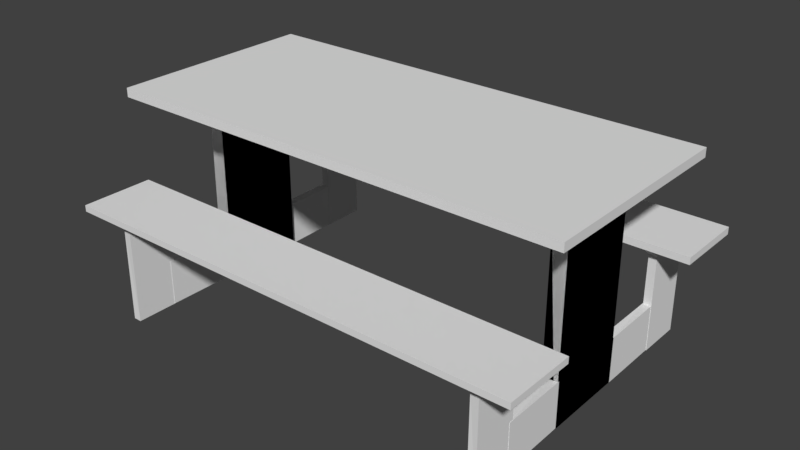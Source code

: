 # Source: Tyler_Tableblend.blend  (saved by Blender 2.79.0; exported with 4.5.12 LTS)
import bpy
from mathutils import Matrix  # noqa: F401  (used for matrix-valued properties, if any)

bpy.ops.wm.read_factory_settings(use_empty=True)
scene = bpy.context.scene
scene.name = 'Scene'

# ---- collections
col_collection_1 = bpy.data.collections.new('Collection 1'); scene.collection.children.link(col_collection_1)

# ---- world
world_world = bpy.data.worlds.new('World'); scene.world = world_world
world_world.color = (0.05088, 0.05088, 0.05088)
world_world.use_sun_shadow = False
world_world.sun_shadow_jitter_overblur = 0.0
world_world.cycles.sampling_method = 'MANUAL'

# ---- meshes
me_cube_005 = bpy.data.meshes.new('Cube.005')
me_cube_005.from_pydata([], [], [])
me_cube_005.use_remesh_preserve_volume = False
me_cube_005.use_remesh_preserve_attributes = False
me_cube_005.use_mirror_vertex_groups = False
me_cube_005.update()
me_cube_004 = bpy.data.meshes.new('Cube.004')
me_cube_004.from_pydata([(-1.0, 0.04475, -1.0), (-1.0, 0.05858, 0.9982), (-1.0, 1.0, -1.0), (-1.0, 1.004, 1.0), (-0.8295, 0.04475, -1.0), (-0.8295, 0.04475, 1.0), (-0.8295, 1.0, -1.0), (-0.8295, 1.0, 1.0), (-1.02, -0.1871, 1.218), (-1.02, 1.236, 1.218), (-0.8098, -0.1871, 1.218), (-0.8098, 1.231, 1.218), (-1.009, -1.174, -0.9937), (-1.009, -1.166, 0.06864), (-1.009, -0.6659, -0.9937), (-1.009, -0.6638, 0.06961), (-0.9185, -1.174, -0.9937), (-0.9185, -1.174, 0.0696), (-0.9185, -0.6659, -0.9937), (-0.9185, -0.6659, 0.0696), (-1.02, -1.297, 0.1855), (-1.02, -0.5403, 0.1855), (-0.908, -1.297, 0.1855), (-0.908, -0.5429, 0.1855), (-1.0, 0.04475, -1.0), (-1.0, 0.05858, 0.9982), (-1.0, 1.0, -1.0), (-1.0, 1.004, 1.0), (-0.8295, 0.04475, -1.0), (-0.8295, 0.04475, 1.0), (-0.8295, 1.0, -1.0), (-0.8295, 1.0, 1.0), (-1.02, -0.1871, 1.218), (-1.02, 1.236, 1.218), (-0.8098, -0.1871, 1.218), (-0.8098, 1.231, 1.218), (-1.005, -0.7138, -0.4815), (-1.005, 0.04903, -0.4912), (-1.005, -0.7134, -0.9894), (-1.005, 0.05039, -0.9938), (-0.9146, -0.7138, -0.4815), (-0.9146, 0.04998, -0.4838), (-0.9146, -0.7134, -0.9894), (-0.9146, 0.05037, -0.9917), (-0.9191, 2.208, -0.9915), (-0.919, 2.2, 0.0709), (-0.9138, 1.7, -0.9915), (-0.9138, 1.698, 0.07186), (-1.01, 2.207, -0.9915), (-1.01, 2.207, 0.07185), (-1.004, 1.699, -0.9915), (-1.004, 1.699, 0.07185), (-0.9099, 2.331, 0.1877), (-0.902, 1.574, 0.1877), (-1.022, 2.33, 0.1877), (-1.014, 1.576, 0.1877), (-0.9181, 1.748, -0.4792), (-0.9102, 0.9849, -0.4889), (-0.9181, 1.747, -0.9871), (-0.9102, 0.9835, -0.9915), (-1.009, 1.747, -0.4792), (-1.001, 0.983, -0.4815), (-1.009, 1.746, -0.9871), (-1.001, 0.9826, -0.9894), (3.385, 0.9943, -1.0), (3.385, 0.9804, 0.9982), (3.385, 0.03903, -1.0), (3.385, 0.03508, 1.0), (3.215, 0.9943, -1.0), (3.215, 0.9943, 1.0), (3.215, 0.03903, -1.0), (3.215, 0.03903, 1.0), (3.405, 1.226, 1.218), (3.405, -0.1972, 1.218), (3.195, 1.226, 1.218), (3.195, -0.1923, 1.218), (3.394, 2.213, -0.9937), (3.394, 2.205, 0.06864), (3.394, 1.705, -0.9937), (3.394, 1.703, 0.06961), (3.304, 2.213, -0.9937), (3.304, 2.213, 0.0696), (3.304, 1.705, -0.9937), (3.304, 1.705, 0.0696), (3.405, 2.336, 0.1855), (3.405, 1.579, 0.1855), (3.293, 2.336, 0.1855), (3.293, 1.582, 0.1855), (3.385, 0.9943, -1.0), (3.385, 0.9804, 0.9982), (3.385, 0.03903, -1.0), (3.385, 0.03508, 1.0), (3.215, 0.9943, -1.0), (3.215, 0.9943, 1.0), (3.215, 0.03903, -1.0), (3.215, 0.03903, 1.0), (3.405, 1.226, 1.218), (3.405, -0.1972, 1.218), (3.195, 1.226, 1.218), (3.195, -0.1923, 1.218), (3.39, 1.753, -0.4815), (3.39, 0.99, -0.4912), (3.39, 1.752, -0.9894), (3.39, 0.9886, -0.9938), (3.3, 1.753, -0.4815), (3.3, 0.989, -0.4838), (3.3, 1.752, -0.9894), (3.3, 0.9887, -0.9917), (3.304, -1.169, -0.9915), (3.304, -1.161, 0.0709), (3.299, -0.6608, -0.9915), (3.299, -0.6587, 0.07186), (3.395, -1.168, -0.9915), (3.395, -1.168, 0.07185), (3.39, -0.6599, -0.9915), (3.39, -0.6599, 0.07185), (3.295, -1.292, 0.1877), (3.287, -0.5354, 0.1877), (3.407, -1.291, 0.1877), (3.399, -0.5368, 0.1877), (3.303, -0.7087, -0.4792), (3.295, 0.05415, -0.4889), (3.303, -0.7083, -0.9871), (3.295, 0.0555, -0.9915), (3.394, -0.7077, -0.4792), (3.386, 0.05604, -0.4815), (3.394, -0.7073, -0.9871), (3.386, 0.05644, -0.9894)], [], [(0, 1, 3, 2), (2, 3, 7, 6), (6, 7, 5, 4), (4, 5, 1, 0), (2, 6, 4, 0), (3, 1, 8, 9), (11, 9, 8, 10), (1, 5, 10, 8), (7, 3, 9, 11), (5, 7, 11, 10), (12, 13, 15, 14), (14, 15, 19, 18), (18, 19, 17, 16), (16, 17, 13, 12), (14, 18, 16, 12), (15, 13, 20, 21), (23, 21, 20, 22), (13, 17, 22, 20), (19, 15, 21, 23), (17, 19, 23, 22), (24, 25, 27, 26), (26, 27, 31, 30), (30, 31, 29, 28), (28, 29, 25, 24), (26, 30, 28, 24), (27, 25, 32, 33), (35, 33, 32, 34), (25, 29, 34, 32), (31, 27, 33, 35), (29, 31, 35, 34), (36, 37, 39, 38), (38, 39, 43, 42), (42, 43, 41, 40), (40, 41, 37, 36), (38, 42, 40, 36), (44, 45, 47, 46), (46, 47, 51, 50), (50, 51, 49, 48), (48, 49, 45, 44), (46, 50, 48, 44), (47, 45, 52, 53), (55, 53, 52, 54), (45, 49, 54, 52), (51, 47, 53, 55), (49, 51, 55, 54), (56, 57, 59, 58), (58, 59, 63, 62), (62, 63, 61, 60), (60, 61, 57, 56), (58, 62, 60, 56), (64, 65, 67, 66), (66, 67, 71, 70), (70, 71, 69, 68), (68, 69, 65, 64), (66, 70, 68, 64), (67, 65, 72, 73), (75, 73, 72, 74), (65, 69, 74, 72), (71, 67, 73, 75), (69, 71, 75, 74), (76, 77, 79, 78), (78, 79, 83, 82), (82, 83, 81, 80), (80, 81, 77, 76), (78, 82, 80, 76), (79, 77, 84, 85), (87, 85, 84, 86), (77, 81, 86, 84), (83, 79, 85, 87), (81, 83, 87, 86), (88, 89, 91, 90), (90, 91, 95, 94), (94, 95, 93, 92), (92, 93, 89, 88), (90, 94, 92, 88), (91, 89, 96, 97), (99, 97, 96, 98), (89, 93, 98, 96), (95, 91, 97, 99), (93, 95, 99, 98), (100, 101, 103, 102), (102, 103, 107, 106), (106, 107, 105, 104), (104, 105, 101, 100), (102, 106, 104, 100), (108, 109, 111, 110), (110, 111, 115, 114), (114, 115, 113, 112), (112, 113, 109, 108), (110, 114, 112, 108), (111, 109, 116, 117), (119, 117, 116, 118), (109, 113, 118, 116), (115, 111, 117, 119), (113, 115, 119, 118), (120, 121, 123, 122), (122, 123, 127, 126), (126, 127, 125, 124), (124, 125, 121, 120), (122, 126, 124, 120)])
_uv = me_cube_004.uv_layers.new(name='UVMap')
_uv.uv.foreach_set('vector', [-0.01651, -0.2621, -0.01895, 0.2343, -0.2538, 0.2352, -0.2538, -0.2617, 1.159, 0.004858, 1.159, 0.5017, 1.117, 0.5017, 1.117, 0.004858, 0.7025, -0.2621, 0.7025, 0.2347, 0.4652, 0.2347, 0.4652, -0.2621, 1.07, 0.004869, 1.07, 0.5017, 1.027, 0.5012, 1.027, 0.004858, 1.079, 1.006, 1.079, 1.049, 0.8415, 1.049, 0.8415, 1.006, 0.2817, 1.068, 0.0469, 1.069, -0.01412, 1.014, 0.3394, 1.014, 1.193, 1.051, 1.194, 1.103, 0.8403, 1.103, 0.8403, 1.051, 0.4311, 1.041, 0.4735, 1.044, 0.4784, 1.123, 0.4262, 1.123, 1.149, -0.2076, 1.191, -0.2076, 1.197, -0.1286, 1.145, -0.1286, 0.5431, 1.108, 0.7804, 1.108, 0.8379, 1.162, 0.4856, 1.162, -0.1276, 0.2376, -0.1289, 0.5015, -0.2538, 0.5019, -0.2538, 0.2378, 1.209, 0.5041, 1.209, 0.7682, 1.186, 0.7682, 1.186, 0.5041, 0.9596, -0.2621, 0.9596, 0.002011, 0.8334, 0.002011, 0.8334, -0.2621, 1.159, 0.7706, 1.159, 1.035, 1.136, 1.035, 1.136, 0.7706, 1.217, -0.1262, 1.217, -0.1037, 1.091, -0.1037, 1.091, -0.1262, 0.8825, 0.693, 0.7577, 0.6933, 0.7252, 0.6641, 0.9132, 0.6641, -0.06647, 1.185, -0.06582, 1.213, -0.2538, 1.213, -0.2538, 1.185, 0.9472, 0.1332, 0.9697, 0.1347, 0.9723, 0.1767, 0.9446, 0.1767, 0.9465, 0.1791, 0.969, 0.1791, 0.9723, 0.2211, 0.9446, 0.2211, -0.2232, 1.154, -0.09702, 1.154, -0.06647, 1.182, -0.2538, 1.182, -0.01412, 0.2375, 0.4823, 0.24, 0.4832, 0.4748, -0.01366, 0.4748, 1.134, 0.5041, 1.134, 1.001, 1.091, 1.001, 1.091, 0.5041, 0.7228, 0.2375, 0.7228, 0.7344, 0.4856, 0.7344, 0.4856, 0.2375, 1.025, 0.004869, 1.025, 0.5017, 0.9823, 0.5012, 0.9825, 0.004858, 1.199, -0.06953, 1.199, -0.02718, 0.962, -0.02718, 0.962, -0.06953, 0.974, 0.991, 0.7392, 0.9915, 0.6782, 0.9367, 1.032, 0.9367, 1.193, 1.106, 1.194, 1.158, 0.8403, 1.158, 0.8403, 1.106, 0.4238, 0.9566, 0.4235, 0.9991, 0.3449, 1.009, 0.3418, 0.9566, 1.094, -0.2076, 1.136, -0.2076, 1.143, -0.1286, 1.091, -0.1286, 0.04346, 1.071, 0.2808, 1.071, 0.3382, 1.125, -0.01412, 1.125, 0.8809, 0.9273, 0.8822, 0.7378, 1.007, 0.7367, 1.007, 0.9265, 0.2922, 1.219, 0.482, 1.219, 0.482, 1.242, 0.2922, 1.242, 0.486, 0.8653, 0.6758, 0.8653, 0.6753, 0.9915, 0.4856, 0.9915, -0.2538, 1.215, -0.06406, 1.215, -0.06428, 1.238, -0.2538, 1.238, 1.162, 0.2714, 1.184, 0.2714, 1.184, 0.3975, 1.162, 0.3975, -0.1276, 0.5043, -0.1289, 0.7682, -0.2538, 0.7687, -0.2538, 0.5046, 1.209, 0.7706, 1.209, 1.035, 1.186, 1.035, 1.186, 0.7706, 0.7049, 0.004644, 0.969, 0.004644, 0.969, 0.1308, 0.7049, 0.1308, 1.184, 0.5041, 1.184, 0.7682, 1.161, 0.768, 1.161, 0.5041, 0.9156, 0.7248, 0.9156, 0.7023, 1.042, 0.7023, 1.042, 0.7248, 0.7559, 0.6959, 0.8808, 0.6956, 0.9132, 0.7248, 0.7252, 0.7248, 0.1769, 1.212, 0.1762, 1.184, 0.3642, 1.184, 0.3642, 1.212, 0.6782, 0.893, 0.6783, 0.8704, 0.7201, 0.8653, 0.7218, 0.893, 1.133, -0.09938, 1.133, -0.07686, 1.091, -0.07354, 1.091, -0.1013, -0.09708, 1.12, -0.2232, 1.12, -0.2538, 1.091, -0.06647, 1.091, 0.9158, 0.6302, 0.7263, 0.6289, 0.7252, 0.5041, 0.915, 0.5041, 1.222, 1.262, 1.032, 1.262, 1.032, 1.24, 1.222, 1.24, 0.9182, 0.6938, 0.9182, 0.5041, 1.044, 0.5045, 1.044, 0.6943, 1.03, 1.237, 0.8403, 1.237, 0.8405, 1.215, 1.03, 1.215, -0.06048, 1.003, -0.03797, 1.003, -0.03798, 1.129, -0.06049, 1.129, 0.4628, -0.2621, 0.4604, 0.2343, 0.2256, 0.2352, 0.2256, -0.2617, 1.089, 0.5041, 1.089, 1.001, 1.047, 1.001, 1.047, 0.5041, -0.01412, 0.7169, 0.4827, 0.7169, 0.4827, 0.9542, -0.01412, 0.9542, -0.0379, 0.2376, -0.0379, 0.7344, -0.08039, 0.7339, -0.08025, 0.2376, 0.7049, 0.2203, 0.7049, 0.1779, 0.9422, 0.1779, 0.9422, 0.2203, 0.04358, 0.957, 0.2784, 0.9566, 0.3394, 1.011, -0.01412, 1.011, 0.8415, 1.212, 0.8403, 1.16, 1.194, 1.16, 1.194, 1.212, 0.4262, 0.9566, 0.4687, 0.9569, 0.4783, 1.036, 0.4262, 1.039, 0.4208, 1.069, 0.4208, 1.111, 0.3418, 1.118, 0.3418, 1.065, 0.2806, 1.182, 0.04335, 1.182, -0.01412, 1.128, 0.3382, 1.128, 0.8311, -0.2621, 0.8298, 0.001778, 0.7049, 0.002263, 0.7049, -0.2619, 1.184, 0.004858, 1.184, 0.269, 1.162, 0.269, 1.162, 0.004858, 0.9799, 0.2375, 0.9799, 0.5017, 0.8538, 0.5017, 0.8538, 0.2375, -0.0379, 0.7368, -0.0379, 1.001, -0.06049, 1.001, -0.06042, 0.7368, 0.3522, 1.173, 0.3522, 1.15, 0.4784, 1.15, 0.4784, 1.173, 0.7559, 0.6328, 0.8808, 0.6326, 0.9132, 0.6617, 0.7252, 0.6618, -0.01348, 1.242, -0.01412, 1.215, 0.1739, 1.215, 0.1739, 1.242, 0.6782, 0.9205, 0.6797, 0.898, 0.7217, 0.8954, 0.7217, 0.9231, 1.123, 1.008, 1.123, 1.031, 1.081, 1.034, 1.081, 1.006, -0.09708, 1.151, -0.2232, 1.151, -0.2538, 1.122, -0.06647, 1.122, 0.2232, -0.2621, 0.2207, 0.2343, -0.01412, 0.2352, -0.01412, -0.2617, 1.114, 0.004859, 1.114, 0.5017, 1.072, 0.5017, 1.072, 0.004858, -0.01412, 0.4772, 0.4827, 0.4772, 0.4827, 0.7145, -0.01412, 0.7145, -0.08277, 0.2376, -0.08277, 0.7344, -0.1253, 0.7339, -0.1251, 0.2376, 0.7049, 0.1755, 0.7049, 0.1332, 0.9422, 0.1332, 0.9422, 0.1755, 0.5433, 0.9943, 0.7781, 0.9938, 0.8391, 1.049, 0.4856, 1.049, 0.4856, 1.217, 0.4843, 1.165, 0.8379, 1.165, 0.8379, 1.217, 0.3418, 1.063, 0.3421, 1.021, 0.4208, 1.011, 0.4238, 1.063, 1.17, -0.2586, 1.17, -0.2162, 1.091, -0.21, 1.091, -0.2621, 0.7803, 1.105, 0.543, 1.105, 0.4856, 1.051, 0.8379, 1.051, -0.06324, 0.8973, -0.2528, 0.896, -0.2538, 0.7711, -0.06405, 0.7711, 0.6741, 1.242, 0.4843, 1.242, 0.4844, 1.219, 0.6741, 1.219, 0.962, -0.07239, 0.962, -0.2621, 1.088, -0.2617, 1.088, -0.07191, 1.222, 1.237, 1.032, 1.237, 1.033, 1.215, 1.222, 1.215, 1.009, 0.7367, 1.032, 0.7368, 1.032, 0.8629, 1.009, 0.8629, 0.4856, 0.7367, 0.7495, 0.7381, 0.7499, 0.8629, 0.4858, 0.8629, 1.184, 0.7706, 1.184, 1.035, 1.161, 1.035, 1.161, 0.7706, 0.8514, 0.2375, 0.8514, 0.5017, 0.7252, 0.5017, 0.7252, 0.2376, 1.159, 0.5041, 1.159, 0.7682, 1.136, 0.768, 1.136, 0.5041, 0.4784, 1.125, 0.4784, 1.148, 0.3522, 1.148, 0.3522, 1.125, -0.0965, 1.057, -0.2214, 1.057, -0.2538, 1.028, -0.06583, 1.028, 0.1732, 1.184, 0.1739, 1.212, -0.01412, 1.212, -0.01412, 1.184, -0.08165, 0.7368, -0.08182, 0.7594, -0.1236, 0.7644, -0.1253, 0.7368, 1.011, 0.8653, 1.034, 0.8653, 1.037, 0.9073, 1.009, 0.9073, -0.2232, 1.06, -0.09702, 1.06, -0.06647, 1.089, -0.2538, 1.089, 0.7523, 0.9273, 0.7536, 0.7378, 0.8785, 0.7367, 0.8785, 0.9265, 0.8403, 1.24, 1.03, 1.24, 1.03, 1.262, 0.8403, 1.262, -0.2533, 0.8997, -0.06358, 0.8997, -0.06406, 1.026, -0.2538, 1.026, 0.962, -0.0248, 1.152, -0.0248, 1.152, -0.002209, 0.962, -0.002283, 1.186, 0.2714, 1.209, 0.2714, 1.209, 0.3975, 1.186, 0.3975])
me_cube_004.use_remesh_preserve_volume = False
me_cube_004.use_remesh_preserve_attributes = False
me_cube_004.use_mirror_vertex_groups = False
me_cube_004.update()
me_cube_002 = bpy.data.meshes.new('Cube.002')
me_cube_002.from_pydata([(-2.638, -14.58, 0.007584), (-2.638, -14.58, 0.05311), (-2.638, -14.13, 0.007584), (-2.638, -14.13, 0.05233), (0.2835, -14.58, 0.007584), (0.2835, -14.58, 0.05311), (0.2829, -14.13, 0.009241), (0.2835, -14.13, 0.05311), (0.2835, -14.54, 0.04497), (0.2835, -14.54, 0.05311), (-2.638, -12.96, 0.01397), (-2.638, -12.96, 0.05311), (-2.638, -12.51, 0.01397), (-2.638, -12.51, 0.05233), (0.2835, -12.96, 0.01397), (0.2835, -12.96, 0.05311), (0.2835, -12.51, 0.01397), (0.2835, -12.51, 0.05311), (-2.613, -14.2, -0.5483), (-2.613, -14.2, -0.5246), (-2.613, -12.89, -0.5483), (-2.613, -12.89, -0.5269), (0.2918, -14.2, -0.5483), (0.2918, -14.2, -0.5246), (0.2918, -12.89, -0.5483), (0.2918, -12.89, -0.5246), (-2.613, -14.2, -0.5801), (-2.613, -12.89, -0.5801), (0.2918, -14.2, -0.5801), (0.2918, -12.89, -0.5801)], [(9, 8)], [(0, 1, 3, 2), (2, 3, 7, 6), (6, 7, 5, 4), (4, 5, 1, 0), (2, 6, 4, 0), (7, 3, 1, 5), (10, 11, 13, 12), (12, 13, 17, 16), (16, 17, 15, 14), (14, 15, 11, 10), (12, 16, 14, 10), (17, 13, 11, 15), (18, 19, 21, 20), (20, 21, 25, 24), (24, 25, 23, 22), (22, 23, 19, 18), (22, 18, 26, 28), (25, 21, 19, 23), (27, 29, 28, 26), (20, 24, 29, 27), (18, 20, 27, 26), (24, 22, 28, 29)])
_uv = me_cube_002.uv_layers.new(name='UVMap')
_uv.uv.foreach_set('vector', [-0.0009631, 0.2497, -0.0009653, 0.2478, 0.1036, 0.2479, 0.1036, 0.2497, -0.0009653, 0.2475, -0.000896, 0.243, 0.2554, 0.243, 0.2553, 0.2475, 0.206, 0.2478, 0.2056, 0.2496, 0.1039, 0.2496, 0.1039, 0.2478, 0.2751, 0.2379, 0.275, 0.2427, -0.0009653, 0.2427, -0.0008948, 0.2379, -0.0009053, 0.02443, 0.6892, 0.02443, 0.6893, 0.131, -0.0009653, 0.1306, 0.6893, 0.2376, -0.0009652, 0.2376, -0.0009653, 0.1313, 0.6893, 0.1313, 0.1541, 0.3251, 0.1541, 0.3223, 0.3056, 0.3224, 0.3056, 0.3251, 9.298e-05, 0.3221, 0.0001946, 0.3153, 0.3901, 0.3153, 0.39, 0.3221, 0.1539, 0.3223, 0.1539, 0.3251, 9.298e-05, 0.3251, 9.298e-05, 0.3223, 0.3999, 0.3082, 0.3998, 0.3151, 9.298e-05, 0.3151, 0.0001951, 0.3082, 9.298e-05, 9.298e-05, 0.9999, 9.298e-05, 0.9999, 0.1539, 9.298e-05, 0.1539, 0.9999, 0.308, 9.314e-05, 0.308, 9.298e-05, 0.1541, 0.9999, 0.1541, 0.2852, 0.3681, 0.2856, 0.3661, 0.2859, 0.08139, 0.2845, 0.08221, 0.2845, 0.08221, 0.2859, 0.08139, 0.5563, 0.07804, 0.557, 0.07844, 0.557, 0.07844, 0.5563, 0.07804, 0.5531, 0.3635, 0.5533, 0.3635, 0.5533, 0.3635, 0.5531, 0.3635, 0.2856, 0.3661, 0.2852, 0.3681, 0.5533, 0.3635, 0.2852, 0.3681, 0.2851, 0.3654, 0.5525, 0.3641, 0.6311, 0.6531, 0.01735, 0.6445, 0.01735, 0.3689, 0.6311, 0.3689, 0.6307, 0.9933, -0.0002784, 0.9878, 0.00221, 0.7036, 0.6332, 0.7091, 0.2845, 0.08221, 0.557, 0.07844, 0.5565, 0.07826, 0.2854, 0.0818, 0.2852, 0.3681, 0.2845, 0.08221, 0.2854, 0.0818, 0.2851, 0.3654, 0.557, 0.07844, 0.5533, 0.3635, 0.5525, 0.3641, 0.5565, 0.07826])
me_cube_002.use_remesh_preserve_volume = False
me_cube_002.use_remesh_preserve_attributes = False
me_cube_002.use_mirror_vertex_groups = False
me_cube_002.update()

# ---- objects
ob_cube_002 = bpy.data.objects.new('Cube.002', me_cube_005)
ob_cube_003 = bpy.data.objects.new('Cube.003', me_cube_004)
ob_cube_001 = bpy.data.objects.new('Cube.001', me_cube_002)

# ---- transforms, parenting, visibility, modifiers, constraints
ob_cube_002.location = (0.9138, 0.0, 0.9186)
ob_cube_002.lineart.crease_threshold = 0.0
ob_cube_003.location = (0.0, 0.0, 1.008)
ob_cube_003.lineart.crease_threshold = 0.0
ob_cube_001.location = (-0.8983, -23.55, 1.285)
ob_cube_001.scale = (-1.777, -1.777, -1.777)
ob_cube_001.lineart.crease_threshold = 0.0

# ---- collection membership
col_collection_1.objects.link(ob_cube_002)
col_collection_1.objects.link(ob_cube_003)
col_collection_1.objects.link(ob_cube_001)

# ---- scene / render settings (as saved in the file)
scene.frame_start = 1; scene.frame_end = 250; scene.frame_set(1)
scene.render.engine = 'BLENDER_EEVEE_NEXT'
scene.render.resolution_percentage = 50
scene.render.dither_intensity = 0.0
scene.cycles.use_denoising = False
scene.cycles.samples = 128
scene.cycles.sampling_pattern = 'TABULATED_SOBOL'
scene.cycles.use_adaptive_sampling = False
scene.cycles.use_light_tree = False
scene.cycles.blur_glossy = 0.0
scene.cycles.sample_clamp_indirect = 0.0
scene.view_settings.view_transform = 'Standard'
bpy.context.view_layer.update()

# ---- added for rendering (the .blend has no active camera and no usable light): camera, sun
cam_auto = bpy.data.cameras.new('AutoCamera')
cam_auto.lens = 50.0
cam_auto.sensor_width = 36.0
cam_auto.clip_end = 1000.0
ob_auto_camera = bpy.data.objects.new('AutoCamera', cam_auto)
scene.collection.objects.link(ob_auto_camera)
ob_auto_camera.location = (7.45858, -7.00598, 6.17943)
ob_auto_camera.rotation_euler = (1.09748, -7.21219e-08, 0.694738)
scene.camera = ob_auto_camera
light_auto_sun = bpy.data.lights.new('AutoSun', 'SUN')
light_auto_sun.energy = 3.0
light_auto_sun.angle = 0.0523599
ob_auto_sun = bpy.data.objects.new('AutoSun', light_auto_sun)
scene.collection.objects.link(ob_auto_sun)
ob_auto_sun.rotation_euler = (0.872665, 0.174533, 0.523599)
bpy.context.view_layer.update()
